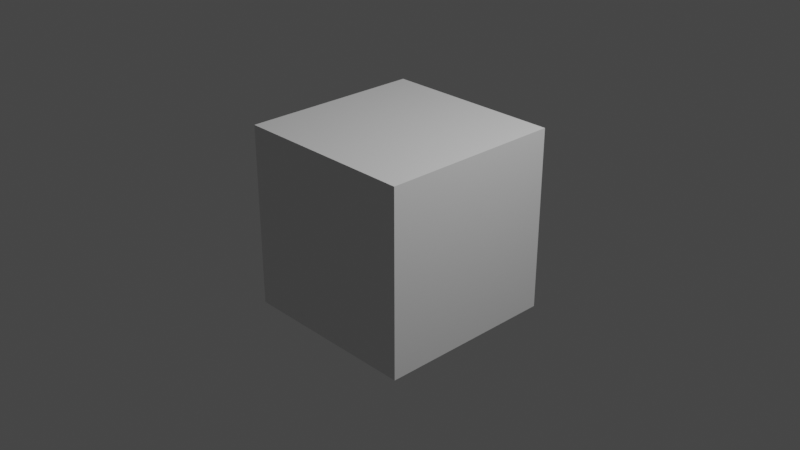 # Source: untitled.blend  (saved by Blender 3.6.11; exported with 4.5.12 LTS)
import bpy
from mathutils import Matrix  # noqa: F401  (used for matrix-valued properties, if any)

bpy.ops.wm.read_factory_settings(use_empty=True)
scene = bpy.context.scene
scene.name = 'Scene'

# ---- collections
col_collection = bpy.data.collections.new('Collection'); scene.collection.children.link(col_collection)

# ---- materials (node trees are filled in below, after node groups)
mat_material = bpy.data.materials.new('Material')
mat_material.alpha_threshold = 0.0
mat_material.use_transparent_shadow = False
mat_material.roughness = 0.5
mat_material.line_color = (0.0, 0.0, 0.0, 1.0)

# ---- material node trees
mat_material.use_nodes = True; mat_material.node_tree.nodes.clear()
_N = mat_material.node_tree.nodes; _L = mat_material.node_tree.links
n0 = _N.new('ShaderNodeOutputMaterial'); n0.name = 'Material Output'; n0.location = (300, 300)
n1 = _N.new('ShaderNodeBsdfPrincipled'); n1.name = 'Principled BSDF'; n1.location = (10, 300)
n1.distribution = 'GGX'
n1.subsurface_method = 'RANDOM_WALK_SKIN'
n1.inputs[3].default_value = 1.45
n1.inputs[27].default_value = (0.0, 0.0, 0.0, 1.0)
n1.inputs[28].default_value = 1.0
_L.new(n1.outputs[0], n0.inputs[0])
n0.is_active_output = True

# ---- world
world_world = bpy.data.worlds.new('World'); scene.world = world_world
world_world.use_nodes = True; world_world.node_tree.nodes.clear()
_N = world_world.node_tree.nodes; _L = world_world.node_tree.links
n0 = _N.new('ShaderNodeOutputWorld'); n0.name = 'World Output'; n0.location = (300, 300)
n1 = _N.new('ShaderNodeBackground'); n1.name = 'Background'; n1.location = (10, 300)
n1.inputs[0].default_value = (0.05088, 0.05088, 0.05088, 1.0)
_L.new(n1.outputs[0], n0.inputs[0])
n0.is_active_output = True
world_world.color = (0.05088, 0.05088, 0.05088)
world_world.use_sun_shadow = False
world_world.sun_shadow_jitter_overblur = 0.0

# ---- cameras
cam_camera = bpy.data.cameras.new('Camera')
cam_camera.clip_end = 100.0
cam_camera.ortho_scale = 7.314

# ---- lights
light_light = bpy.data.lights.new('Light', 'POINT')
light_light.transmission_factor = 0.0
light_light.energy = 1000.0
light_light.shadow_soft_size = 0.1
light_light.shadow_maximum_resolution = 0.006
light_light.use_absolute_resolution = True

# ---- meshes
me_cube = bpy.data.meshes.new('Cube')
me_cube.from_pydata([(1.0, 1.0, 1.0), (1.0, 1.0, -1.0), (1.0, -1.0, 1.0), (1.0, -1.0, -1.0), (-1.0, 1.0, 1.0), (-1.0, 1.0, -1.0), (-1.0, -1.0, 1.0), (-1.0, -1.0, -1.0)], [], [(0, 4, 6, 2), (3, 2, 6, 7), (7, 6, 4, 5), (5, 1, 3, 7), (1, 0, 2, 3), (5, 4, 0, 1)])
_uv = me_cube.uv_layers.new(name='UVMap')
_uv.uv.foreach_set('vector', [0.625, 0.5, 0.875, 0.5, 0.875, 0.75, 0.625, 0.75, 0.375, 0.75, 0.625, 0.75, 0.625, 1.0, 0.375, 1.0, 0.375, 0.0, 0.625, 0.0, 0.625, 0.25, 0.375, 0.25, 0.125, 0.5, 0.375, 0.5, 0.375, 0.75, 0.125, 0.75, 0.375, 0.5, 0.625, 0.5, 0.625, 0.75, 0.375, 0.75, 0.375, 0.25, 0.625, 0.25, 0.625, 0.5, 0.375, 0.5])
me_cube.materials.append(mat_material)
me_cube.use_mirror_vertex_groups = False
me_cube.update()

# ---- objects
ob_cube = bpy.data.objects.new('Cube', me_cube)
ob_light = bpy.data.objects.new('Light', light_light)
ob_camera = bpy.data.objects.new('Camera', cam_camera)

# ---- transforms, parenting, visibility, modifiers, constraints
ob_cube.location = (0.0, 0.0, 0.0)
ob_cube.lock_rotations_4d = False
ob_cube.empty_display_type = 'ARROWS'
ob_cube.lineart.crease_threshold = 0.0
_m = ob_cube.modifiers.new('Bevel', 'BEVEL')
_m.show_render = False
_m.width = 0.18
_m.width_pct = 0.18
_m.segments = 5
ob_light.location = (4.076, 1.005, 5.904)
ob_light.rotation_euler = (0.6503, 0.05522, 1.866)
ob_light.lock_rotations_4d = False
ob_light.empty_display_type = 'ARROWS'
ob_light.color = (0.0, 0.0, 0.0, 0.0)
ob_light.lineart.crease_threshold = 0.0
ob_camera.location = (7.359, -6.926, 4.958)
ob_camera.rotation_euler = (1.109, 0.0, 0.8149)
ob_camera.lock_rotations_4d = False
ob_camera.empty_display_type = 'ARROWS'
ob_camera.color = (0.0, 0.0, 0.0, 0.0)
ob_camera.display_type = 'WIRE'
ob_camera.lineart.crease_threshold = 0.0

# ---- collection membership
col_collection.objects.link(ob_cube)
col_collection.objects.link(ob_light)
col_collection.objects.link(ob_camera)

# ---- scene / render settings (as saved in the file)
scene.camera = ob_camera
scene.frame_start = 1; scene.frame_end = 250; scene.frame_set(1)
scene.render.engine = 'BLENDER_EEVEE_NEXT'
scene.cycles.sampling_pattern = 'TABULATED_SOBOL'
scene.view_settings.view_transform = 'Filmic'
bpy.context.view_layer.update()
